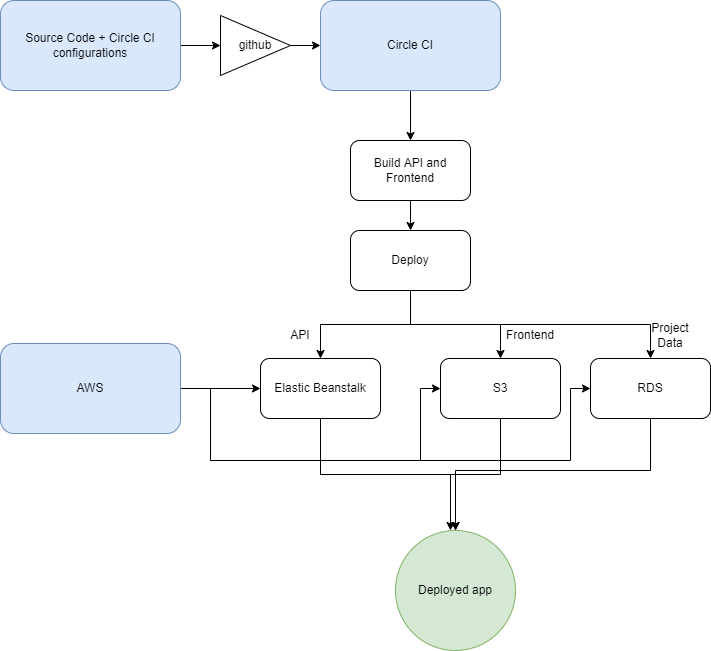

The diagram above was exported from draw.io. Its source (the exported page's mxGraphModel, read from the mxfile embedded in the PNG):
<mxGraphModel dx="1038" dy="649" grid="1" gridSize="10" guides="1" tooltips="1" connect="1" arrows="1" fold="1" page="1" pageScale="1" pageWidth="850" pageHeight="1100" math="0" shadow="0">
  <root>
    <mxCell id="0" />
    <mxCell id="1" parent="0" />
    <mxCell id="VPY8ZSpZYf_JQwPxxXGw-6" style="edgeStyle=orthogonalEdgeStyle;rounded=0;orthogonalLoop=1;jettySize=auto;html=1;entryX=0;entryY=0.5;entryDx=0;entryDy=0;" edge="1" parent="1" source="VPY8ZSpZYf_JQwPxxXGw-1" target="VPY8ZSpZYf_JQwPxxXGw-5">
      <mxGeometry relative="1" as="geometry" />
    </mxCell>
    <mxCell id="VPY8ZSpZYf_JQwPxxXGw-1" value="Source Code + Circle CI configurations" style="rounded=1;whiteSpace=wrap;html=1;fillColor=#dae8fc;strokeColor=#6c8ebf;" vertex="1" parent="1">
      <mxGeometry x="30" y="120" width="180" height="90" as="geometry" />
    </mxCell>
    <mxCell id="VPY8ZSpZYf_JQwPxxXGw-9" style="edgeStyle=orthogonalEdgeStyle;rounded=0;orthogonalLoop=1;jettySize=auto;html=1;entryX=0.5;entryY=0;entryDx=0;entryDy=0;" edge="1" parent="1" source="VPY8ZSpZYf_JQwPxxXGw-4" target="VPY8ZSpZYf_JQwPxxXGw-8">
      <mxGeometry relative="1" as="geometry" />
    </mxCell>
    <mxCell id="VPY8ZSpZYf_JQwPxxXGw-4" value="Circle CI" style="rounded=1;whiteSpace=wrap;html=1;fillColor=#dae8fc;strokeColor=#6c8ebf;" vertex="1" parent="1">
      <mxGeometry x="350" y="120" width="180" height="90" as="geometry" />
    </mxCell>
    <mxCell id="VPY8ZSpZYf_JQwPxxXGw-7" style="edgeStyle=orthogonalEdgeStyle;rounded=0;orthogonalLoop=1;jettySize=auto;html=1;entryX=0;entryY=0.5;entryDx=0;entryDy=0;" edge="1" parent="1" source="VPY8ZSpZYf_JQwPxxXGw-5" target="VPY8ZSpZYf_JQwPxxXGw-4">
      <mxGeometry relative="1" as="geometry" />
    </mxCell>
    <mxCell id="VPY8ZSpZYf_JQwPxxXGw-5" value="github" style="triangle;whiteSpace=wrap;html=1;align=center;" vertex="1" parent="1">
      <mxGeometry x="250" y="135" width="70" height="60" as="geometry" />
    </mxCell>
    <mxCell id="VPY8ZSpZYf_JQwPxxXGw-26" style="edgeStyle=orthogonalEdgeStyle;rounded=0;orthogonalLoop=1;jettySize=auto;html=1;exitX=0.5;exitY=1;exitDx=0;exitDy=0;" edge="1" parent="1" source="VPY8ZSpZYf_JQwPxxXGw-8" target="VPY8ZSpZYf_JQwPxxXGw-25">
      <mxGeometry relative="1" as="geometry" />
    </mxCell>
    <mxCell id="VPY8ZSpZYf_JQwPxxXGw-8" value="Build API and Frontend" style="rounded=1;whiteSpace=wrap;html=1;" vertex="1" parent="1">
      <mxGeometry x="380" y="260" width="120" height="60" as="geometry" />
    </mxCell>
    <mxCell id="VPY8ZSpZYf_JQwPxxXGw-32" style="edgeStyle=orthogonalEdgeStyle;rounded=0;orthogonalLoop=1;jettySize=auto;html=1;exitX=0.5;exitY=1;exitDx=0;exitDy=0;" edge="1" parent="1" source="VPY8ZSpZYf_JQwPxxXGw-10" target="VPY8ZSpZYf_JQwPxxXGw-31">
      <mxGeometry relative="1" as="geometry" />
    </mxCell>
    <mxCell id="VPY8ZSpZYf_JQwPxxXGw-10" value="Elastic Beanstalk" style="rounded=1;whiteSpace=wrap;html=1;" vertex="1" parent="1">
      <mxGeometry x="290" y="478" width="120" height="60" as="geometry" />
    </mxCell>
    <mxCell id="VPY8ZSpZYf_JQwPxxXGw-20" style="edgeStyle=orthogonalEdgeStyle;rounded=0;orthogonalLoop=1;jettySize=auto;html=1;entryX=0;entryY=0.5;entryDx=0;entryDy=0;" edge="1" parent="1" source="VPY8ZSpZYf_JQwPxxXGw-12" target="VPY8ZSpZYf_JQwPxxXGw-10">
      <mxGeometry relative="1" as="geometry" />
    </mxCell>
    <mxCell id="VPY8ZSpZYf_JQwPxxXGw-22" style="edgeStyle=orthogonalEdgeStyle;rounded=0;orthogonalLoop=1;jettySize=auto;html=1;exitX=1;exitY=0.5;exitDx=0;exitDy=0;entryX=0;entryY=0.5;entryDx=0;entryDy=0;" edge="1" parent="1" source="VPY8ZSpZYf_JQwPxxXGw-12" target="VPY8ZSpZYf_JQwPxxXGw-14">
      <mxGeometry relative="1" as="geometry">
        <Array as="points">
          <mxPoint x="240" y="508" />
          <mxPoint x="240" y="580" />
          <mxPoint x="450" y="580" />
          <mxPoint x="450" y="508" />
        </Array>
      </mxGeometry>
    </mxCell>
    <mxCell id="VPY8ZSpZYf_JQwPxxXGw-23" style="edgeStyle=orthogonalEdgeStyle;rounded=0;orthogonalLoop=1;jettySize=auto;html=1;entryX=0;entryY=0.5;entryDx=0;entryDy=0;" edge="1" parent="1" source="VPY8ZSpZYf_JQwPxxXGw-12" target="VPY8ZSpZYf_JQwPxxXGw-17">
      <mxGeometry relative="1" as="geometry">
        <Array as="points">
          <mxPoint x="240" y="508" />
          <mxPoint x="240" y="580" />
          <mxPoint x="600" y="580" />
          <mxPoint x="600" y="508" />
        </Array>
      </mxGeometry>
    </mxCell>
    <mxCell id="VPY8ZSpZYf_JQwPxxXGw-12" value="AWS" style="rounded=1;whiteSpace=wrap;html=1;fillColor=#dae8fc;strokeColor=#6c8ebf;" vertex="1" parent="1">
      <mxGeometry x="30" y="463" width="180" height="90" as="geometry" />
    </mxCell>
    <mxCell id="VPY8ZSpZYf_JQwPxxXGw-13" value="API" style="text;html=1;strokeColor=none;fillColor=none;align=center;verticalAlign=middle;whiteSpace=wrap;rounded=0;" vertex="1" parent="1">
      <mxGeometry x="300" y="440" width="60" height="30" as="geometry" />
    </mxCell>
    <mxCell id="VPY8ZSpZYf_JQwPxxXGw-33" style="edgeStyle=orthogonalEdgeStyle;rounded=0;orthogonalLoop=1;jettySize=auto;html=1;exitX=0.5;exitY=1;exitDx=0;exitDy=0;" edge="1" parent="1" source="VPY8ZSpZYf_JQwPxxXGw-14">
      <mxGeometry relative="1" as="geometry">
        <mxPoint x="480" y="650" as="targetPoint" />
        <Array as="points">
          <mxPoint x="530" y="594" />
          <mxPoint x="480" y="594" />
        </Array>
      </mxGeometry>
    </mxCell>
    <mxCell id="VPY8ZSpZYf_JQwPxxXGw-14" value="S3" style="rounded=1;whiteSpace=wrap;html=1;" vertex="1" parent="1">
      <mxGeometry x="470" y="478" width="120" height="60" as="geometry" />
    </mxCell>
    <mxCell id="VPY8ZSpZYf_JQwPxxXGw-16" value="Frontend" style="text;html=1;strokeColor=none;fillColor=none;align=center;verticalAlign=middle;whiteSpace=wrap;rounded=0;" vertex="1" parent="1">
      <mxGeometry x="530" y="440" width="60" height="30" as="geometry" />
    </mxCell>
    <mxCell id="VPY8ZSpZYf_JQwPxxXGw-34" style="edgeStyle=orthogonalEdgeStyle;rounded=0;orthogonalLoop=1;jettySize=auto;html=1;entryX=0.5;entryY=0;entryDx=0;entryDy=0;" edge="1" parent="1" source="VPY8ZSpZYf_JQwPxxXGw-17" target="VPY8ZSpZYf_JQwPxxXGw-31">
      <mxGeometry relative="1" as="geometry">
        <Array as="points">
          <mxPoint x="680" y="590" />
          <mxPoint x="485" y="590" />
        </Array>
      </mxGeometry>
    </mxCell>
    <mxCell id="VPY8ZSpZYf_JQwPxxXGw-17" value="RDS" style="rounded=1;whiteSpace=wrap;html=1;" vertex="1" parent="1">
      <mxGeometry x="620" y="478" width="120" height="60" as="geometry" />
    </mxCell>
    <mxCell id="VPY8ZSpZYf_JQwPxxXGw-19" value="Project Data" style="text;html=1;strokeColor=none;fillColor=none;align=center;verticalAlign=middle;whiteSpace=wrap;rounded=0;" vertex="1" parent="1">
      <mxGeometry x="670" y="440" width="60" height="30" as="geometry" />
    </mxCell>
    <mxCell id="VPY8ZSpZYf_JQwPxxXGw-27" style="edgeStyle=orthogonalEdgeStyle;rounded=0;orthogonalLoop=1;jettySize=auto;html=1;entryX=0.5;entryY=0;entryDx=0;entryDy=0;" edge="1" parent="1" source="VPY8ZSpZYf_JQwPxxXGw-25" target="VPY8ZSpZYf_JQwPxxXGw-10">
      <mxGeometry relative="1" as="geometry" />
    </mxCell>
    <mxCell id="VPY8ZSpZYf_JQwPxxXGw-29" style="edgeStyle=orthogonalEdgeStyle;rounded=0;orthogonalLoop=1;jettySize=auto;html=1;exitX=0.5;exitY=1;exitDx=0;exitDy=0;entryX=0.5;entryY=0;entryDx=0;entryDy=0;" edge="1" parent="1" source="VPY8ZSpZYf_JQwPxxXGw-25" target="VPY8ZSpZYf_JQwPxxXGw-14">
      <mxGeometry relative="1" as="geometry" />
    </mxCell>
    <mxCell id="VPY8ZSpZYf_JQwPxxXGw-30" style="edgeStyle=orthogonalEdgeStyle;rounded=0;orthogonalLoop=1;jettySize=auto;html=1;exitX=0.5;exitY=1;exitDx=0;exitDy=0;" edge="1" parent="1" source="VPY8ZSpZYf_JQwPxxXGw-25" target="VPY8ZSpZYf_JQwPxxXGw-17">
      <mxGeometry relative="1" as="geometry" />
    </mxCell>
    <mxCell id="VPY8ZSpZYf_JQwPxxXGw-25" value="Deploy" style="rounded=1;whiteSpace=wrap;html=1;" vertex="1" parent="1">
      <mxGeometry x="380" y="350" width="120" height="60" as="geometry" />
    </mxCell>
    <mxCell id="VPY8ZSpZYf_JQwPxxXGw-31" value="Deployed app" style="ellipse;whiteSpace=wrap;html=1;aspect=fixed;fillColor=#d5e8d4;strokeColor=#82b366;" vertex="1" parent="1">
      <mxGeometry x="425" y="650" width="120" height="120" as="geometry" />
    </mxCell>
  </root>
</mxGraphModel>